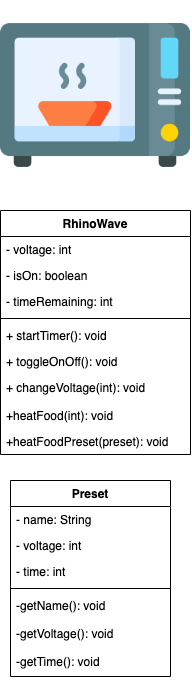

The diagram above was exported from draw.io. Its source (the exported page's mxGraphModel, read from the mxfile embedded in the PNG):
<mxGraphModel dx="697" dy="427" grid="1" gridSize="10" guides="1" tooltips="1" connect="1" arrows="1" fold="1" page="1" pageScale="1" pageWidth="850" pageHeight="1100" math="0" shadow="0">
  <root>
    <mxCell id="0" />
    <mxCell id="1" parent="0" />
    <mxCell id="zC5DyobcaLvKSK5icKDv-1" value="" style="shape=image;verticalLabelPosition=bottom;labelBackgroundColor=#ffffff;verticalAlign=top;aspect=fixed;imageAspect=0;image=data:image/png,(base64 omitted: 16944 chars);" vertex="1" parent="1">
      <mxGeometry width="190" height="190" as="geometry" />
    </mxCell>
    <mxCell id="zC5DyobcaLvKSK5icKDv-6" value="RhinoWave" style="swimlane;fontStyle=1;align=center;verticalAlign=top;childLayout=stackLayout;horizontal=1;startSize=26;horizontalStack=0;resizeParent=1;resizeParentMax=0;resizeLast=0;collapsible=1;marginBottom=0;" vertex="1" parent="1">
      <mxGeometry y="210" width="190" height="244" as="geometry" />
    </mxCell>
    <mxCell id="zC5DyobcaLvKSK5icKDv-7" value="- voltage: int" style="text;strokeColor=none;fillColor=none;align=left;verticalAlign=top;spacingLeft=4;spacingRight=4;overflow=hidden;rotatable=0;points=[[0,0.5],[1,0.5]];portConstraint=eastwest;" vertex="1" parent="zC5DyobcaLvKSK5icKDv-6">
      <mxGeometry y="26" width="190" height="26" as="geometry" />
    </mxCell>
    <mxCell id="zC5DyobcaLvKSK5icKDv-12" value="- isOn: boolean" style="text;strokeColor=none;fillColor=none;align=left;verticalAlign=top;spacingLeft=4;spacingRight=4;overflow=hidden;rotatable=0;points=[[0,0.5],[1,0.5]];portConstraint=eastwest;" vertex="1" parent="zC5DyobcaLvKSK5icKDv-6">
      <mxGeometry y="52" width="190" height="26" as="geometry" />
    </mxCell>
    <mxCell id="zC5DyobcaLvKSK5icKDv-13" value="- timeRemaining: int" style="text;strokeColor=none;fillColor=none;align=left;verticalAlign=top;spacingLeft=4;spacingRight=4;overflow=hidden;rotatable=0;points=[[0,0.5],[1,0.5]];portConstraint=eastwest;" vertex="1" parent="zC5DyobcaLvKSK5icKDv-6">
      <mxGeometry y="78" width="190" height="26" as="geometry" />
    </mxCell>
    <mxCell id="zC5DyobcaLvKSK5icKDv-8" value="" style="line;strokeWidth=1;fillColor=none;align=left;verticalAlign=middle;spacingTop=-1;spacingLeft=3;spacingRight=3;rotatable=0;labelPosition=right;points=[];portConstraint=eastwest;" vertex="1" parent="zC5DyobcaLvKSK5icKDv-6">
      <mxGeometry y="104" width="190" height="8" as="geometry" />
    </mxCell>
    <mxCell id="zC5DyobcaLvKSK5icKDv-9" value="+ startTimer(): void " style="text;strokeColor=none;fillColor=none;align=left;verticalAlign=top;spacingLeft=4;spacingRight=4;overflow=hidden;rotatable=0;points=[[0,0.5],[1,0.5]];portConstraint=eastwest;" vertex="1" parent="zC5DyobcaLvKSK5icKDv-6">
      <mxGeometry y="112" width="190" height="26" as="geometry" />
    </mxCell>
    <mxCell id="zC5DyobcaLvKSK5icKDv-31" value="+ toggleOnOff(): void " style="text;strokeColor=none;fillColor=none;align=left;verticalAlign=top;spacingLeft=4;spacingRight=4;overflow=hidden;rotatable=0;points=[[0,0.5],[1,0.5]];portConstraint=eastwest;" vertex="1" parent="zC5DyobcaLvKSK5icKDv-6">
      <mxGeometry y="138" width="190" height="26" as="geometry" />
    </mxCell>
    <mxCell id="zC5DyobcaLvKSK5icKDv-10" value="+ changeVoltage(int): void" style="text;strokeColor=none;fillColor=none;align=left;verticalAlign=top;spacingLeft=4;spacingRight=4;overflow=hidden;rotatable=0;points=[[0,0.5],[1,0.5]];portConstraint=eastwest;" vertex="1" parent="zC5DyobcaLvKSK5icKDv-6">
      <mxGeometry y="164" width="190" height="28" as="geometry" />
    </mxCell>
    <mxCell id="zC5DyobcaLvKSK5icKDv-11" value="+heatFood(int): void" style="text;strokeColor=none;fillColor=none;align=left;verticalAlign=top;spacingLeft=4;spacingRight=4;overflow=hidden;rotatable=0;points=[[0,0.5],[1,0.5]];portConstraint=eastwest;" vertex="1" parent="zC5DyobcaLvKSK5icKDv-6">
      <mxGeometry y="192" width="190" height="26" as="geometry" />
    </mxCell>
    <mxCell id="zC5DyobcaLvKSK5icKDv-28" value="+heatFoodPreset(preset): void" style="text;strokeColor=none;fillColor=none;align=left;verticalAlign=top;spacingLeft=4;spacingRight=4;overflow=hidden;rotatable=0;points=[[0,0.5],[1,0.5]];portConstraint=eastwest;" vertex="1" parent="zC5DyobcaLvKSK5icKDv-6">
      <mxGeometry y="218" width="190" height="26" as="geometry" />
    </mxCell>
    <mxCell id="zC5DyobcaLvKSK5icKDv-14" value="Preset" style="swimlane;fontStyle=1;align=center;verticalAlign=top;childLayout=stackLayout;horizontal=1;startSize=26;horizontalStack=0;resizeParent=1;resizeParentMax=0;resizeLast=0;collapsible=1;marginBottom=0;" vertex="1" parent="1">
      <mxGeometry x="10" y="480" width="160" height="196" as="geometry" />
    </mxCell>
    <mxCell id="zC5DyobcaLvKSK5icKDv-15" value="- name: String" style="text;strokeColor=none;fillColor=none;align=left;verticalAlign=top;spacingLeft=4;spacingRight=4;overflow=hidden;rotatable=0;points=[[0,0.5],[1,0.5]];portConstraint=eastwest;" vertex="1" parent="zC5DyobcaLvKSK5icKDv-14">
      <mxGeometry y="26" width="160" height="26" as="geometry" />
    </mxCell>
    <mxCell id="zC5DyobcaLvKSK5icKDv-18" value="- voltage: int" style="text;strokeColor=none;fillColor=none;align=left;verticalAlign=top;spacingLeft=4;spacingRight=4;overflow=hidden;rotatable=0;points=[[0,0.5],[1,0.5]];portConstraint=eastwest;" vertex="1" parent="zC5DyobcaLvKSK5icKDv-14">
      <mxGeometry y="52" width="160" height="26" as="geometry" />
    </mxCell>
    <mxCell id="zC5DyobcaLvKSK5icKDv-17" value="- time: int" style="text;strokeColor=none;fillColor=none;align=left;verticalAlign=top;spacingLeft=4;spacingRight=4;overflow=hidden;rotatable=0;points=[[0,0.5],[1,0.5]];portConstraint=eastwest;" vertex="1" parent="zC5DyobcaLvKSK5icKDv-14">
      <mxGeometry y="78" width="160" height="26" as="geometry" />
    </mxCell>
    <mxCell id="zC5DyobcaLvKSK5icKDv-16" value="" style="line;strokeWidth=1;fillColor=none;align=left;verticalAlign=middle;spacingTop=-1;spacingLeft=3;spacingRight=3;rotatable=0;labelPosition=right;points=[];portConstraint=eastwest;" vertex="1" parent="zC5DyobcaLvKSK5icKDv-14">
      <mxGeometry y="104" width="160" height="8" as="geometry" />
    </mxCell>
    <mxCell id="zC5DyobcaLvKSK5icKDv-30" value="-getName(): void" style="text;strokeColor=none;fillColor=none;align=left;verticalAlign=top;spacingLeft=4;spacingRight=4;overflow=hidden;rotatable=0;points=[[0,0.5],[1,0.5]];portConstraint=eastwest;" vertex="1" parent="zC5DyobcaLvKSK5icKDv-14">
      <mxGeometry y="112" width="160" height="28" as="geometry" />
    </mxCell>
    <mxCell id="zC5DyobcaLvKSK5icKDv-19" value="-getVoltage(): void" style="text;strokeColor=none;fillColor=none;align=left;verticalAlign=top;spacingLeft=4;spacingRight=4;overflow=hidden;rotatable=0;points=[[0,0.5],[1,0.5]];portConstraint=eastwest;" vertex="1" parent="zC5DyobcaLvKSK5icKDv-14">
      <mxGeometry y="140" width="160" height="28" as="geometry" />
    </mxCell>
    <mxCell id="zC5DyobcaLvKSK5icKDv-29" value="-getTime(): void" style="text;strokeColor=none;fillColor=none;align=left;verticalAlign=top;spacingLeft=4;spacingRight=4;overflow=hidden;rotatable=0;points=[[0,0.5],[1,0.5]];portConstraint=eastwest;" vertex="1" parent="zC5DyobcaLvKSK5icKDv-14">
      <mxGeometry y="168" width="160" height="28" as="geometry" />
    </mxCell>
  </root>
</mxGraphModel>